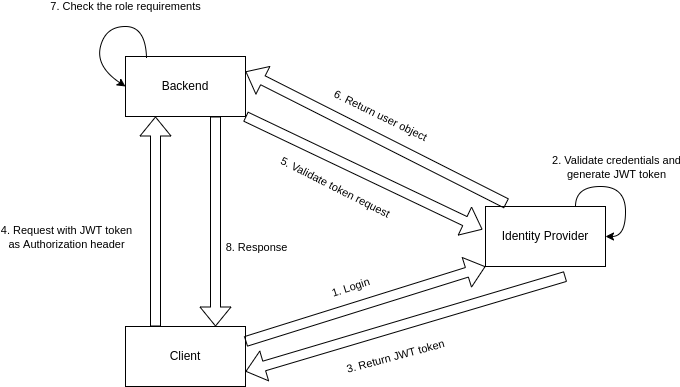

The diagram above was exported from draw.io. Its source (the exported page's mxGraphModel, read from the mxfile embedded in the PNG):
<mxGraphModel dx="1422" dy="761" grid="1" gridSize="10" guides="1" tooltips="1" connect="1" arrows="1" fold="1" page="1" pageScale="1" pageWidth="850" pageHeight="1100" math="0" shadow="0">
  <root>
    <mxCell id="0" />
    <mxCell id="1" parent="0" />
    <mxCell id="vU3YbdRDuMvB_wIcHAw2-1" value="Backend" style="rounded=0;whiteSpace=wrap;html=1;" vertex="1" parent="1">
      <mxGeometry x="200" y="130" width="120" height="60" as="geometry" />
    </mxCell>
    <mxCell id="vU3YbdRDuMvB_wIcHAw2-2" value="Client&lt;span style=&quot;color: rgba(0 , 0 , 0 , 0) ; font-family: monospace ; font-size: 0px&quot;&gt;%3CmxGraphModel%3E%3Croot%3E%3CmxCell%20id%3D%220%22%2F%3E%3CmxCell%20id%3D%221%22%20parent%3D%220%22%2F%3E%3CmxCell%20id%3D%222%22%20value%3D%22Backend%22%20style%3D%22rounded%3D0%3BwhiteSpace%3Dwrap%3Bhtml%3D1%3B%22%20vertex%3D%221%22%20parent%3D%221%22%3E%3CmxGeometry%20x%3D%22370%22%20y%3D%22130%22%20width%3D%22120%22%20height%3D%2260%22%20as%3D%22geometry%22%2F%3E%3C%2FmxCell%3E%3C%2Froot%3E%3C%2FmxGraphModel%3E&lt;/span&gt;" style="rounded=0;whiteSpace=wrap;html=1;" vertex="1" parent="1">
      <mxGeometry x="200" y="400" width="120" height="60" as="geometry" />
    </mxCell>
    <mxCell id="vU3YbdRDuMvB_wIcHAw2-3" value="Identity Provider" style="rounded=0;whiteSpace=wrap;html=1;" vertex="1" parent="1">
      <mxGeometry x="560" y="280" width="120" height="60" as="geometry" />
    </mxCell>
    <mxCell id="vU3YbdRDuMvB_wIcHAw2-4" value="" style="shape=flexArrow;endArrow=classic;html=1;entryX=0;entryY=1;entryDx=0;entryDy=0;exitX=1;exitY=0.25;exitDx=0;exitDy=0;" edge="1" parent="1" source="vU3YbdRDuMvB_wIcHAw2-2" target="vU3YbdRDuMvB_wIcHAw2-3">
      <mxGeometry width="50" height="50" relative="1" as="geometry">
        <mxPoint x="400" y="420" as="sourcePoint" />
        <mxPoint x="450" y="370" as="targetPoint" />
      </mxGeometry>
    </mxCell>
    <mxCell id="vU3YbdRDuMvB_wIcHAw2-5" value="1. Login" style="edgeLabel;html=1;align=center;verticalAlign=middle;resizable=0;points=[];rotation=-18;" vertex="1" connectable="0" parent="vU3YbdRDuMvB_wIcHAw2-4">
      <mxGeometry x="0.0847" y="-3" relative="1" as="geometry">
        <mxPoint x="-26" y="-17" as="offset" />
      </mxGeometry>
    </mxCell>
    <mxCell id="vU3YbdRDuMvB_wIcHAw2-10" style="edgeStyle=orthogonalEdgeStyle;orthogonalLoop=1;jettySize=auto;html=1;exitX=0.75;exitY=0;exitDx=0;exitDy=0;entryX=1;entryY=0.5;entryDx=0;entryDy=0;curved=1;" edge="1" parent="1" source="vU3YbdRDuMvB_wIcHAw2-3" target="vU3YbdRDuMvB_wIcHAw2-3">
      <mxGeometry relative="1" as="geometry" />
    </mxCell>
    <mxCell id="vU3YbdRDuMvB_wIcHAw2-11" value="2. Validate credentials and&lt;br&gt;generate JWT token" style="edgeLabel;html=1;align=center;verticalAlign=middle;resizable=0;points=[];" vertex="1" connectable="0" parent="vU3YbdRDuMvB_wIcHAw2-10">
      <mxGeometry x="0.0857" y="-6" relative="1" as="geometry">
        <mxPoint x="-4" y="-26" as="offset" />
      </mxGeometry>
    </mxCell>
    <mxCell id="vU3YbdRDuMvB_wIcHAw2-12" value="" style="shape=flexArrow;endArrow=classic;html=1;entryX=1;entryY=0.75;entryDx=0;entryDy=0;" edge="1" parent="1" target="vU3YbdRDuMvB_wIcHAw2-2">
      <mxGeometry width="50" height="50" relative="1" as="geometry">
        <mxPoint x="640" y="350" as="sourcePoint" />
        <mxPoint x="450" y="370" as="targetPoint" />
      </mxGeometry>
    </mxCell>
    <mxCell id="vU3YbdRDuMvB_wIcHAw2-13" value="3. Return JWT token" style="edgeLabel;html=1;align=center;verticalAlign=middle;resizable=0;points=[];rotation=-15;" vertex="1" connectable="0" parent="vU3YbdRDuMvB_wIcHAw2-12">
      <mxGeometry x="-0.0789" y="1" relative="1" as="geometry">
        <mxPoint x="-23" y="35" as="offset" />
      </mxGeometry>
    </mxCell>
    <mxCell id="vU3YbdRDuMvB_wIcHAw2-14" value="" style="shape=flexArrow;endArrow=classic;html=1;exitX=1;exitY=1;exitDx=0;exitDy=0;entryX=-0.025;entryY=0.383;entryDx=0;entryDy=0;entryPerimeter=0;" edge="1" parent="1" source="vU3YbdRDuMvB_wIcHAw2-1" target="vU3YbdRDuMvB_wIcHAw2-3">
      <mxGeometry width="50" height="50" relative="1" as="geometry">
        <mxPoint x="330" y="140" as="sourcePoint" />
        <mxPoint x="550" y="280" as="targetPoint" />
      </mxGeometry>
    </mxCell>
    <mxCell id="vU3YbdRDuMvB_wIcHAw2-19" value="5. Validate token request" style="edgeLabel;html=1;align=center;verticalAlign=middle;resizable=0;points=[];rotation=27;" vertex="1" connectable="0" parent="vU3YbdRDuMvB_wIcHAw2-14">
      <mxGeometry x="-0.2765" y="1" relative="1" as="geometry">
        <mxPoint x="4" y="30" as="offset" />
      </mxGeometry>
    </mxCell>
    <mxCell id="vU3YbdRDuMvB_wIcHAw2-16" value="" style="shape=flexArrow;endArrow=classic;html=1;entryX=0.25;entryY=1;entryDx=0;entryDy=0;exitX=0.25;exitY=0;exitDx=0;exitDy=0;" edge="1" parent="1" source="vU3YbdRDuMvB_wIcHAw2-2" target="vU3YbdRDuMvB_wIcHAw2-1">
      <mxGeometry width="50" height="50" relative="1" as="geometry">
        <mxPoint x="200" y="350" as="sourcePoint" />
        <mxPoint x="250" y="300" as="targetPoint" />
      </mxGeometry>
    </mxCell>
    <mxCell id="vU3YbdRDuMvB_wIcHAw2-18" value="4. Request with JWT token&lt;br&gt;as Authorization header" style="edgeLabel;html=1;align=center;verticalAlign=middle;resizable=0;points=[];" vertex="1" connectable="0" parent="vU3YbdRDuMvB_wIcHAw2-16">
      <mxGeometry x="-0.1619" y="-3" relative="1" as="geometry">
        <mxPoint x="-93" y="-2" as="offset" />
      </mxGeometry>
    </mxCell>
    <mxCell id="vU3YbdRDuMvB_wIcHAw2-20" value="" style="shape=flexArrow;endArrow=classic;html=1;exitX=0.175;exitY=-0.05;exitDx=0;exitDy=0;entryX=1;entryY=0.25;entryDx=0;entryDy=0;exitPerimeter=0;" edge="1" parent="1" source="vU3YbdRDuMvB_wIcHAw2-3" target="vU3YbdRDuMvB_wIcHAw2-1">
      <mxGeometry width="50" height="50" relative="1" as="geometry">
        <mxPoint x="400" y="410" as="sourcePoint" />
        <mxPoint x="450" y="360" as="targetPoint" />
      </mxGeometry>
    </mxCell>
    <mxCell id="vU3YbdRDuMvB_wIcHAw2-21" value="6. Return user object" style="edgeLabel;html=1;align=center;verticalAlign=middle;resizable=0;points=[];rotation=26;" vertex="1" connectable="0" parent="vU3YbdRDuMvB_wIcHAw2-20">
      <mxGeometry x="-0.0726" relative="1" as="geometry">
        <mxPoint x="-5" y="-27" as="offset" />
      </mxGeometry>
    </mxCell>
    <mxCell id="vU3YbdRDuMvB_wIcHAw2-22" value="7. Check the role requirements" style="endArrow=classic;html=1;exitX=0.175;exitY=0.017;exitDx=0;exitDy=0;exitPerimeter=0;curved=1;" edge="1" parent="1" source="vU3YbdRDuMvB_wIcHAw2-1">
      <mxGeometry x="-0.3118" y="-20" width="50" height="50" relative="1" as="geometry">
        <mxPoint x="400" y="410" as="sourcePoint" />
        <mxPoint x="200" y="160" as="targetPoint" />
        <Array as="points">
          <mxPoint x="220" y="100" />
          <mxPoint x="180" y="100" />
          <mxPoint x="170" y="140" />
        </Array>
        <mxPoint as="offset" />
      </mxGeometry>
    </mxCell>
    <mxCell id="vU3YbdRDuMvB_wIcHAw2-25" value="" style="shape=flexArrow;endArrow=classic;html=1;exitX=0.75;exitY=1;exitDx=0;exitDy=0;entryX=0.75;entryY=0;entryDx=0;entryDy=0;" edge="1" parent="1" source="vU3YbdRDuMvB_wIcHAw2-1" target="vU3YbdRDuMvB_wIcHAw2-2">
      <mxGeometry width="50" height="50" relative="1" as="geometry">
        <mxPoint x="400" y="410" as="sourcePoint" />
        <mxPoint x="450" y="360" as="targetPoint" />
      </mxGeometry>
    </mxCell>
    <mxCell id="vU3YbdRDuMvB_wIcHAw2-26" value="8. Response" style="edgeLabel;html=1;align=center;verticalAlign=middle;resizable=0;points=[];" vertex="1" connectable="0" parent="vU3YbdRDuMvB_wIcHAw2-25">
      <mxGeometry x="0.1714" y="-2" relative="1" as="geometry">
        <mxPoint x="42" y="7" as="offset" />
      </mxGeometry>
    </mxCell>
  </root>
</mxGraphModel>